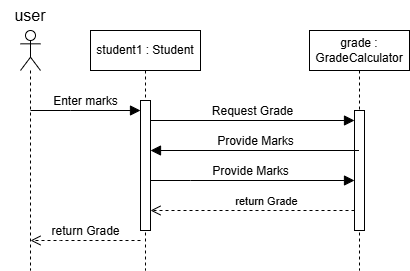

The diagram above was exported from draw.io. Its source (the exported page's mxGraphModel, read from the mxfile embedded in the PNG):
<mxGraphModel dx="417" dy="458" grid="1" gridSize="10" guides="1" tooltips="1" connect="1" arrows="1" fold="1" page="1" pageScale="1" pageWidth="850" pageHeight="1100" math="0" shadow="0">
  <root>
    <mxCell id="0" />
    <mxCell id="1" parent="0" />
    <mxCell id="aM9ryv3xv72pqoxQDRHE-1" value="student1 : Student" style="shape=umlLifeline;perimeter=lifelinePerimeter;whiteSpace=wrap;html=1;container=0;dropTarget=0;collapsible=0;recursiveResize=0;outlineConnect=0;portConstraint=eastwest;newEdgeStyle={&quot;edgeStyle&quot;:&quot;elbowEdgeStyle&quot;,&quot;elbow&quot;:&quot;vertical&quot;,&quot;curved&quot;:0,&quot;rounded&quot;:0};" parent="1" vertex="1">
      <mxGeometry x="140" y="120" width="110" height="240" as="geometry" />
    </mxCell>
    <mxCell id="aM9ryv3xv72pqoxQDRHE-2" value="" style="html=1;points=[];perimeter=orthogonalPerimeter;outlineConnect=0;targetShapes=umlLifeline;portConstraint=eastwest;newEdgeStyle={&quot;edgeStyle&quot;:&quot;elbowEdgeStyle&quot;,&quot;elbow&quot;:&quot;vertical&quot;,&quot;curved&quot;:0,&quot;rounded&quot;:0};" parent="aM9ryv3xv72pqoxQDRHE-1" vertex="1">
      <mxGeometry x="50" y="70" width="10" height="130" as="geometry" />
    </mxCell>
    <mxCell id="aM9ryv3xv72pqoxQDRHE-5" value="grade : GradeCalculator" style="shape=umlLifeline;perimeter=lifelinePerimeter;whiteSpace=wrap;html=1;container=0;dropTarget=0;collapsible=0;recursiveResize=0;outlineConnect=0;portConstraint=eastwest;newEdgeStyle={&quot;edgeStyle&quot;:&quot;elbowEdgeStyle&quot;,&quot;elbow&quot;:&quot;vertical&quot;,&quot;curved&quot;:0,&quot;rounded&quot;:0};" parent="1" vertex="1">
      <mxGeometry x="359" y="120" width="100" height="240" as="geometry" />
    </mxCell>
    <mxCell id="aM9ryv3xv72pqoxQDRHE-6" value="" style="html=1;points=[];perimeter=orthogonalPerimeter;outlineConnect=0;targetShapes=umlLifeline;portConstraint=eastwest;newEdgeStyle={&quot;edgeStyle&quot;:&quot;elbowEdgeStyle&quot;,&quot;elbow&quot;:&quot;vertical&quot;,&quot;curved&quot;:0,&quot;rounded&quot;:0};" parent="aM9ryv3xv72pqoxQDRHE-5" vertex="1">
      <mxGeometry x="45" y="80" width="10" height="120" as="geometry" />
    </mxCell>
    <mxCell id="aM9ryv3xv72pqoxQDRHE-8" value="return Grade" style="html=1;verticalAlign=bottom;endArrow=open;dashed=1;endSize=8;edgeStyle=elbowEdgeStyle;elbow=vertical;curved=0;rounded=0;" parent="1" source="aM9ryv3xv72pqoxQDRHE-6" target="aM9ryv3xv72pqoxQDRHE-2" edge="1">
      <mxGeometry x="-0.1361" relative="1" as="geometry">
        <mxPoint x="336" y="265" as="targetPoint" />
        <Array as="points">
          <mxPoint x="310" y="300" />
          <mxPoint x="320" y="290" />
          <mxPoint x="331" y="340" />
        </Array>
        <mxPoint as="offset" />
      </mxGeometry>
    </mxCell>
    <mxCell id="gZ-szbn3Tu3aIFsZgf-w-1" value="" style="shape=umlLifeline;perimeter=lifelinePerimeter;whiteSpace=wrap;html=1;container=1;dropTarget=0;collapsible=0;recursiveResize=0;outlineConnect=0;portConstraint=eastwest;newEdgeStyle={&quot;curved&quot;:0,&quot;rounded&quot;:0};participant=umlActor;" vertex="1" parent="1">
      <mxGeometry x="70" y="120" width="20" height="240" as="geometry" />
    </mxCell>
    <mxCell id="gZ-szbn3Tu3aIFsZgf-w-5" value="Enter marks" style="html=1;verticalAlign=bottom;endArrow=block;curved=0;rounded=0;fontSize=12;startSize=8;endSize=8;" edge="1" parent="1">
      <mxGeometry width="80" relative="1" as="geometry">
        <mxPoint x="80" y="200" as="sourcePoint" />
        <mxPoint x="190" y="200" as="targetPoint" />
        <Array as="points">
          <mxPoint x="120" y="200" />
        </Array>
      </mxGeometry>
    </mxCell>
    <mxCell id="gZ-szbn3Tu3aIFsZgf-w-6" value="Provide Marks" style="html=1;verticalAlign=bottom;endArrow=block;curved=0;rounded=0;fontSize=12;startSize=8;endSize=8;" edge="1" parent="1">
      <mxGeometry x="-0.0196" width="80" relative="1" as="geometry">
        <mxPoint x="200" y="270" as="sourcePoint" />
        <mxPoint x="404" y="270" as="targetPoint" />
        <Array as="points">
          <mxPoint x="240" y="270" />
        </Array>
        <mxPoint as="offset" />
      </mxGeometry>
    </mxCell>
    <mxCell id="gZ-szbn3Tu3aIFsZgf-w-7" value="return Grade" style="html=1;verticalAlign=bottom;endArrow=open;dashed=1;endSize=8;curved=0;rounded=0;fontSize=12;" edge="1" parent="1">
      <mxGeometry relative="1" as="geometry">
        <mxPoint x="190" y="330" as="sourcePoint" />
        <mxPoint x="80" y="330" as="targetPoint" />
        <Array as="points">
          <mxPoint x="110" y="330" />
        </Array>
      </mxGeometry>
    </mxCell>
    <mxCell id="gZ-szbn3Tu3aIFsZgf-w-8" value="Request Grade" style="html=1;verticalAlign=bottom;endArrow=block;curved=0;rounded=0;fontSize=12;startSize=8;endSize=8;" edge="1" parent="1">
      <mxGeometry width="80" relative="1" as="geometry">
        <mxPoint x="200" y="210" as="sourcePoint" />
        <mxPoint x="404" y="210" as="targetPoint" />
      </mxGeometry>
    </mxCell>
    <mxCell id="gZ-szbn3Tu3aIFsZgf-w-9" value="user" style="text;html=1;align=center;verticalAlign=middle;whiteSpace=wrap;rounded=0;fontSize=16;" vertex="1" parent="1">
      <mxGeometry x="50" y="90" width="60" height="30" as="geometry" />
    </mxCell>
    <mxCell id="gZ-szbn3Tu3aIFsZgf-w-12" value="Provide Marks" style="html=1;verticalAlign=bottom;endArrow=block;curved=0;rounded=0;fontSize=12;startSize=8;endSize=8;" edge="1" parent="1" source="aM9ryv3xv72pqoxQDRHE-5">
      <mxGeometry width="80" relative="1" as="geometry">
        <mxPoint x="210" y="350" as="sourcePoint" />
        <mxPoint x="200" y="240" as="targetPoint" />
      </mxGeometry>
    </mxCell>
  </root>
</mxGraphModel>